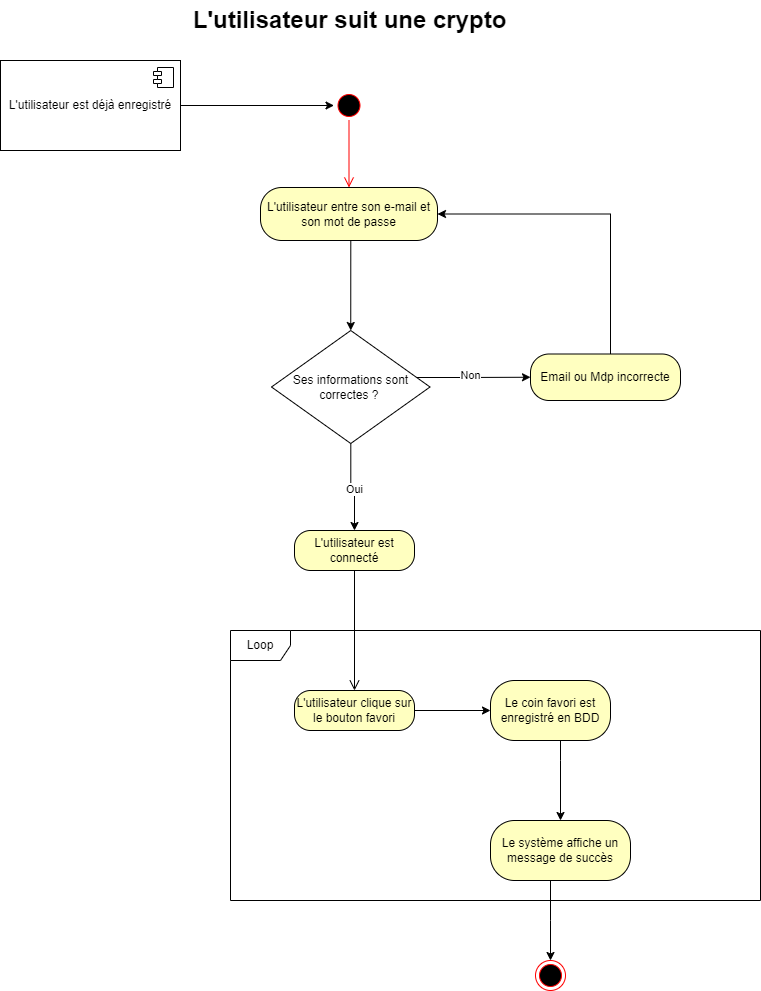

The diagram above was exported from draw.io. Its source (the exported page's mxGraphModel, read from the mxfile embedded in the PNG):
<mxGraphModel dx="1840" dy="1033" grid="1" gridSize="10" guides="1" tooltips="1" connect="1" arrows="1" fold="1" page="1" pageScale="1" pageWidth="827" pageHeight="1169" math="0" shadow="0">
  <root>
    <mxCell id="0" />
    <mxCell id="1" parent="0" />
    <mxCell id="CwhgWaMGXg_DJbBLldGr-1" value="" style="ellipse;html=1;shape=startState;fillColor=#000000;strokeColor=#ff0000;" vertex="1" parent="1">
      <mxGeometry x="363.5" y="110" width="30" height="30" as="geometry" />
    </mxCell>
    <mxCell id="CwhgWaMGXg_DJbBLldGr-2" value="" style="edgeStyle=orthogonalEdgeStyle;html=1;verticalAlign=bottom;endArrow=open;endSize=8;strokeColor=#ff0000;rounded=0;entryX=0.5;entryY=0;entryDx=0;entryDy=0;" edge="1" source="CwhgWaMGXg_DJbBLldGr-1" parent="1" target="CwhgWaMGXg_DJbBLldGr-8">
      <mxGeometry relative="1" as="geometry">
        <mxPoint x="384" y="207" as="targetPoint" />
      </mxGeometry>
    </mxCell>
    <mxCell id="CwhgWaMGXg_DJbBLldGr-42" style="edgeStyle=orthogonalEdgeStyle;rounded=0;orthogonalLoop=1;jettySize=auto;html=1;entryX=0;entryY=0.5;entryDx=0;entryDy=0;" edge="1" parent="1" source="CwhgWaMGXg_DJbBLldGr-3" target="CwhgWaMGXg_DJbBLldGr-1">
      <mxGeometry relative="1" as="geometry" />
    </mxCell>
    <mxCell id="CwhgWaMGXg_DJbBLldGr-3" value="L'utilisateur est déjà enregistré" style="html=1;dropTarget=0;whiteSpace=wrap;" vertex="1" parent="1">
      <mxGeometry x="30" y="80" width="180" height="90" as="geometry" />
    </mxCell>
    <mxCell id="CwhgWaMGXg_DJbBLldGr-4" value="" style="shape=module;jettyWidth=8;jettyHeight=4;" vertex="1" parent="CwhgWaMGXg_DJbBLldGr-3">
      <mxGeometry x="1" width="20" height="20" relative="1" as="geometry">
        <mxPoint x="-27" y="7" as="offset" />
      </mxGeometry>
    </mxCell>
    <mxCell id="CwhgWaMGXg_DJbBLldGr-17" value="" style="edgeStyle=orthogonalEdgeStyle;rounded=0;orthogonalLoop=1;jettySize=auto;html=1;entryX=0;entryY=0.5;entryDx=0;entryDy=0;" edge="1" parent="1" source="CwhgWaMGXg_DJbBLldGr-7" target="CwhgWaMGXg_DJbBLldGr-18">
      <mxGeometry relative="1" as="geometry">
        <mxPoint x="558.75" y="393.5" as="targetPoint" />
        <Array as="points">
          <mxPoint x="490" y="397" />
          <mxPoint x="490" y="397" />
        </Array>
      </mxGeometry>
    </mxCell>
    <mxCell id="CwhgWaMGXg_DJbBLldGr-21" value="Non" style="edgeLabel;html=1;align=center;verticalAlign=middle;resizable=0;points=[];" vertex="1" connectable="0" parent="CwhgWaMGXg_DJbBLldGr-17">
      <mxGeometry x="-0.0688" y="2" relative="1" as="geometry">
        <mxPoint as="offset" />
      </mxGeometry>
    </mxCell>
    <mxCell id="CwhgWaMGXg_DJbBLldGr-25" style="edgeStyle=orthogonalEdgeStyle;rounded=0;orthogonalLoop=1;jettySize=auto;html=1;" edge="1" parent="1" source="CwhgWaMGXg_DJbBLldGr-7" target="CwhgWaMGXg_DJbBLldGr-23">
      <mxGeometry relative="1" as="geometry" />
    </mxCell>
    <mxCell id="CwhgWaMGXg_DJbBLldGr-30" value="Oui" style="edgeLabel;html=1;align=center;verticalAlign=middle;resizable=0;points=[];" vertex="1" connectable="0" parent="CwhgWaMGXg_DJbBLldGr-25">
      <mxGeometry x="0.0781" y="-1" relative="1" as="geometry">
        <mxPoint as="offset" />
      </mxGeometry>
    </mxCell>
    <mxCell id="CwhgWaMGXg_DJbBLldGr-7" value="Ses informations sont correctes ?&amp;nbsp;" style="rhombus;whiteSpace=wrap;html=1;" vertex="1" parent="1">
      <mxGeometry x="301" y="350" width="158.5" height="113" as="geometry" />
    </mxCell>
    <mxCell id="CwhgWaMGXg_DJbBLldGr-14" style="edgeStyle=orthogonalEdgeStyle;rounded=0;orthogonalLoop=1;jettySize=auto;html=1;entryX=0.5;entryY=0;entryDx=0;entryDy=0;" edge="1" parent="1" target="CwhgWaMGXg_DJbBLldGr-7">
      <mxGeometry relative="1" as="geometry">
        <mxPoint x="377.25" y="249.9999999999999" as="sourcePoint" />
        <mxPoint x="383.25" y="333.9511041009464" as="targetPoint" />
        <Array as="points">
          <mxPoint x="380" y="250" />
        </Array>
      </mxGeometry>
    </mxCell>
    <mxCell id="CwhgWaMGXg_DJbBLldGr-8" value="L'utilisateur entre son e-mail et son mot de passe" style="rounded=1;whiteSpace=wrap;html=1;arcSize=40;fontColor=#000000;fillColor=#ffffc0;strokeColor=#000000;" vertex="1" parent="1">
      <mxGeometry x="290" y="207" width="177" height="53" as="geometry" />
    </mxCell>
    <mxCell id="CwhgWaMGXg_DJbBLldGr-20" style="edgeStyle=orthogonalEdgeStyle;rounded=0;orthogonalLoop=1;jettySize=auto;html=1;entryX=1;entryY=0.5;entryDx=0;entryDy=0;" edge="1" parent="1" source="CwhgWaMGXg_DJbBLldGr-18" target="CwhgWaMGXg_DJbBLldGr-8">
      <mxGeometry relative="1" as="geometry">
        <Array as="points">
          <mxPoint x="640" y="234" />
        </Array>
      </mxGeometry>
    </mxCell>
    <mxCell id="CwhgWaMGXg_DJbBLldGr-18" value="Email ou Mdp incorrecte" style="rounded=1;whiteSpace=wrap;html=1;arcSize=40;fontColor=#000000;fillColor=#ffffc0;strokeColor=#000000;" vertex="1" parent="1">
      <mxGeometry x="560" y="373.5" width="150" height="46.5" as="geometry" />
    </mxCell>
    <mxCell id="CwhgWaMGXg_DJbBLldGr-23" value="L'utilisateur est connecté" style="rounded=1;whiteSpace=wrap;html=1;arcSize=40;fontColor=#000000;fillColor=#ffffc0;strokeColor=#000000;" vertex="1" parent="1">
      <mxGeometry x="324" y="550" width="120" height="40" as="geometry" />
    </mxCell>
    <mxCell id="CwhgWaMGXg_DJbBLldGr-24" value="" style="edgeStyle=orthogonalEdgeStyle;html=1;verticalAlign=bottom;endArrow=open;endSize=8;strokeColor=#000000;rounded=0;entryX=0.5;entryY=0;entryDx=0;entryDy=0;" edge="1" source="CwhgWaMGXg_DJbBLldGr-23" parent="1" target="CwhgWaMGXg_DJbBLldGr-28">
      <mxGeometry relative="1" as="geometry">
        <mxPoint x="384" y="650" as="targetPoint" />
      </mxGeometry>
    </mxCell>
    <mxCell id="CwhgWaMGXg_DJbBLldGr-26" value="Loop" style="shape=umlFrame;whiteSpace=wrap;html=1;pointerEvents=0;" vertex="1" parent="1">
      <mxGeometry x="260" y="650" width="530" height="270" as="geometry" />
    </mxCell>
    <mxCell id="CwhgWaMGXg_DJbBLldGr-32" value="" style="edgeStyle=orthogonalEdgeStyle;rounded=0;orthogonalLoop=1;jettySize=auto;html=1;" edge="1" parent="1" source="CwhgWaMGXg_DJbBLldGr-28" target="CwhgWaMGXg_DJbBLldGr-31">
      <mxGeometry relative="1" as="geometry" />
    </mxCell>
    <mxCell id="CwhgWaMGXg_DJbBLldGr-28" value="L'utilisateur clique sur le bouton favori" style="rounded=1;whiteSpace=wrap;html=1;arcSize=40;fontColor=#000000;fillColor=#ffffc0;strokeColor=#000000;" vertex="1" parent="1">
      <mxGeometry x="324" y="710" width="120" height="40" as="geometry" />
    </mxCell>
    <mxCell id="CwhgWaMGXg_DJbBLldGr-37" value="" style="edgeStyle=orthogonalEdgeStyle;rounded=0;orthogonalLoop=1;jettySize=auto;html=1;entryX=0.5;entryY=0;entryDx=0;entryDy=0;" edge="1" parent="1" source="CwhgWaMGXg_DJbBLldGr-31" target="CwhgWaMGXg_DJbBLldGr-36">
      <mxGeometry relative="1" as="geometry">
        <Array as="points">
          <mxPoint x="590" y="780" />
          <mxPoint x="590" y="780" />
        </Array>
      </mxGeometry>
    </mxCell>
    <mxCell id="CwhgWaMGXg_DJbBLldGr-31" value="Le coin favori est enregistré en BDD" style="whiteSpace=wrap;html=1;fillColor=#ffffc0;strokeColor=#000000;fontColor=#000000;rounded=1;arcSize=40;" vertex="1" parent="1">
      <mxGeometry x="520" y="700" width="120" height="60" as="geometry" />
    </mxCell>
    <mxCell id="CwhgWaMGXg_DJbBLldGr-39" style="edgeStyle=orthogonalEdgeStyle;rounded=0;orthogonalLoop=1;jettySize=auto;html=1;" edge="1" parent="1" source="CwhgWaMGXg_DJbBLldGr-36" target="CwhgWaMGXg_DJbBLldGr-38">
      <mxGeometry relative="1" as="geometry">
        <Array as="points">
          <mxPoint x="580" y="940" />
          <mxPoint x="580" y="940" />
        </Array>
      </mxGeometry>
    </mxCell>
    <mxCell id="CwhgWaMGXg_DJbBLldGr-36" value="Le système affiche un message de succès" style="whiteSpace=wrap;html=1;fillColor=#ffffc0;strokeColor=#000000;fontColor=#000000;rounded=1;arcSize=40;" vertex="1" parent="1">
      <mxGeometry x="520" y="840" width="140" height="60" as="geometry" />
    </mxCell>
    <mxCell id="CwhgWaMGXg_DJbBLldGr-38" value="" style="ellipse;html=1;shape=endState;fillColor=#000000;strokeColor=#ff0000;" vertex="1" parent="1">
      <mxGeometry x="565" y="980" width="30" height="30" as="geometry" />
    </mxCell>
    <mxCell id="CwhgWaMGXg_DJbBLldGr-41" value="L'utilisateur suit une crypto" style="text;strokeColor=none;fillColor=none;html=1;fontSize=24;fontStyle=1;verticalAlign=middle;align=center;" vertex="1" parent="1">
      <mxGeometry x="213.5" y="20" width="330" height="40" as="geometry" />
    </mxCell>
  </root>
</mxGraphModel>